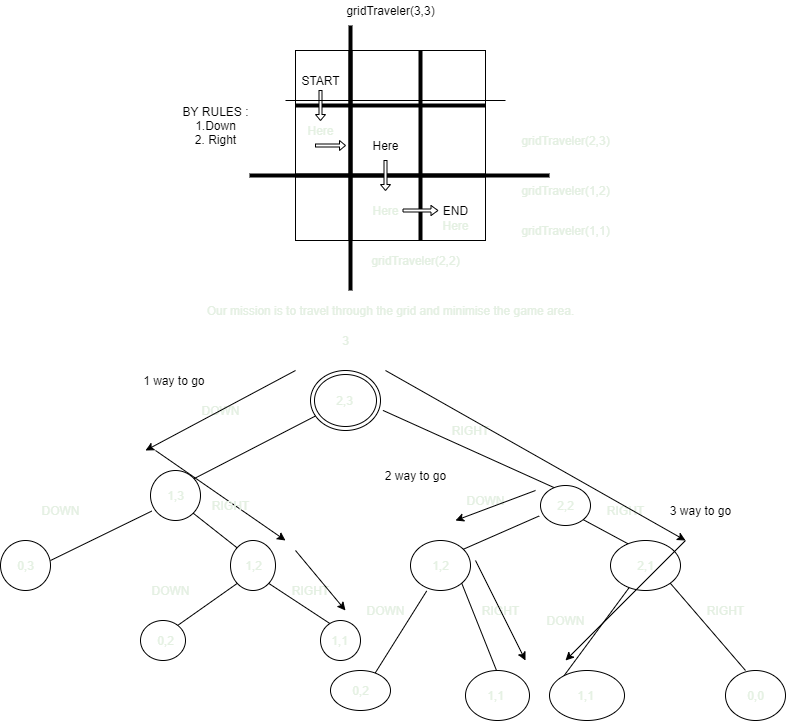

The diagram above was exported from draw.io. Its source (the exported page's mxGraphModel, read from the mxfile embedded in the PNG):
<mxGraphModel dx="797" dy="479" grid="1" gridSize="10" guides="1" tooltips="1" connect="1" arrows="1" fold="1" page="1" pageScale="1" pageWidth="827" pageHeight="1169" math="0" shadow="0">
  <root>
    <mxCell id="0" />
    <mxCell id="1" parent="0" />
    <mxCell id="2" value="" style="whiteSpace=wrap;html=1;aspect=fixed;fontStyle=0;align=right;" parent="1" vertex="1">
      <mxGeometry x="330" y="140" width="190" height="190" as="geometry" />
    </mxCell>
    <mxCell id="7" value="" style="line;strokeWidth=4;html=1;perimeter=backbonePerimeter;points=[];outlineConnect=0;" parent="1" vertex="1">
      <mxGeometry x="330" y="260" width="190" height="10" as="geometry" />
    </mxCell>
    <mxCell id="8" value="" style="line;strokeWidth=4;html=1;perimeter=backbonePerimeter;points=[];outlineConnect=0;direction=south;" parent="1" vertex="1">
      <mxGeometry x="450" y="140" width="10" height="190" as="geometry" />
    </mxCell>
    <mxCell id="11" value="" style="line;strokeWidth=4;html=1;perimeter=backbonePerimeter;points=[];outlineConnect=0;direction=south;" parent="1" vertex="1">
      <mxGeometry x="380" y="140" width="10" height="190" as="geometry" />
    </mxCell>
    <mxCell id="12" value="" style="line;strokeWidth=4;html=1;perimeter=backbonePerimeter;points=[];outlineConnect=0;" parent="1" vertex="1">
      <mxGeometry x="330" y="190" width="190" height="10" as="geometry" />
    </mxCell>
    <mxCell id="13" value="START" style="text;html=1;resizable=0;autosize=1;align=center;verticalAlign=middle;points=[];fillColor=none;strokeColor=none;rounded=0;" parent="1" vertex="1">
      <mxGeometry x="330" y="160" width="50" height="20" as="geometry" />
    </mxCell>
    <mxCell id="16" value="END" style="text;html=1;align=center;verticalAlign=middle;resizable=0;points=[];autosize=1;" parent="1" vertex="1">
      <mxGeometry x="470" y="290" width="40" height="20" as="geometry" />
    </mxCell>
    <mxCell id="17" value="gridTraveler(3,3)" style="text;html=1;align=center;verticalAlign=middle;resizable=0;points=[];autosize=1;" parent="1" vertex="1">
      <mxGeometry x="375" y="90" width="100" height="20" as="geometry" />
    </mxCell>
    <mxCell id="18" value="" style="shape=singleArrow;direction=south;whiteSpace=wrap;html=1;align=right;" parent="1" vertex="1">
      <mxGeometry x="350" y="180" width="10" height="30" as="geometry" />
    </mxCell>
    <mxCell id="19" value="Here" style="text;html=1;align=center;verticalAlign=middle;resizable=0;points=[];autosize=1;" parent="1" vertex="1">
      <mxGeometry x="400" y="225" width="40" height="20" as="geometry" />
    </mxCell>
    <mxCell id="20" value="BY RULES :&lt;br&gt;1.Down&lt;br&gt;2. Right" style="text;html=1;align=center;verticalAlign=middle;resizable=0;points=[];autosize=1;" parent="1" vertex="1">
      <mxGeometry x="210" y="190" width="80" height="50" as="geometry" />
    </mxCell>
    <mxCell id="24" value="" style="endArrow=none;html=1;fontColor=#E4F0E2;" parent="1" edge="1">
      <mxGeometry width="50" height="50" relative="1" as="geometry">
        <mxPoint x="320" y="190" as="sourcePoint" />
        <mxPoint x="540" y="190" as="targetPoint" />
        <Array as="points" />
      </mxGeometry>
    </mxCell>
    <mxCell id="25" value="gridTraveler(2,3)" style="text;html=1;align=center;verticalAlign=middle;resizable=0;points=[];autosize=1;fontColor=#E4F0E2;" parent="1" vertex="1">
      <mxGeometry x="550" y="220" width="100" height="20" as="geometry" />
    </mxCell>
    <mxCell id="26" value="" style="shape=singleArrow;whiteSpace=wrap;html=1;fontColor=#E4F0E2;align=right;" parent="1" vertex="1">
      <mxGeometry x="350" y="230" width="30" height="10" as="geometry" />
    </mxCell>
    <mxCell id="28" value="" style="line;strokeWidth=4;html=1;perimeter=backbonePerimeter;points=[];outlineConnect=0;fontColor=#E4F0E2;align=right;" parent="1" vertex="1">
      <mxGeometry x="284" y="260" width="300" height="10" as="geometry" />
    </mxCell>
    <mxCell id="29" value="" style="line;strokeWidth=4;html=1;perimeter=backbonePerimeter;points=[];outlineConnect=0;fontColor=#E4F0E2;align=right;direction=south;" parent="1" vertex="1">
      <mxGeometry x="380" y="115" width="10" height="265" as="geometry" />
    </mxCell>
    <mxCell id="30" value="gridTraveler(2,2)" style="text;html=1;align=center;verticalAlign=middle;resizable=0;points=[];autosize=1;fontColor=#E4F0E2;" parent="1" vertex="1">
      <mxGeometry x="400" y="340" width="100" height="20" as="geometry" />
    </mxCell>
    <mxCell id="31" value="" style="shape=singleArrow;direction=south;whiteSpace=wrap;html=1;fontColor=#E4F0E2;align=right;" parent="1" vertex="1">
      <mxGeometry x="415" y="250" width="10" height="30" as="geometry" />
    </mxCell>
    <mxCell id="32" value="Here" style="text;html=1;align=center;verticalAlign=middle;resizable=0;points=[];autosize=1;fontColor=#E4F0E2;" parent="1" vertex="1">
      <mxGeometry x="335" y="210" width="40" height="20" as="geometry" />
    </mxCell>
    <mxCell id="33" value="Here" style="text;html=1;align=center;verticalAlign=middle;resizable=0;points=[];autosize=1;fontColor=#E4F0E2;" parent="1" vertex="1">
      <mxGeometry x="400" y="290" width="40" height="20" as="geometry" />
    </mxCell>
    <mxCell id="34" value="gridTraveler(1,2)" style="text;html=1;align=center;verticalAlign=middle;resizable=0;points=[];autosize=1;fontColor=#E4F0E2;" parent="1" vertex="1">
      <mxGeometry x="550" y="270" width="100" height="20" as="geometry" />
    </mxCell>
    <mxCell id="35" value="gridTraveler(1,1)" style="text;html=1;align=center;verticalAlign=middle;resizable=0;points=[];autosize=1;fontColor=#E4F0E2;" parent="1" vertex="1">
      <mxGeometry x="550" y="310" width="100" height="20" as="geometry" />
    </mxCell>
    <mxCell id="37" value="" style="shape=singleArrow;whiteSpace=wrap;html=1;fontColor=#E4F0E2;align=right;" parent="1" vertex="1">
      <mxGeometry x="437.5" y="295" width="35" height="10" as="geometry" />
    </mxCell>
    <mxCell id="38" value="Here" style="text;html=1;align=center;verticalAlign=middle;resizable=0;points=[];autosize=1;fontColor=#E4F0E2;" parent="1" vertex="1">
      <mxGeometry x="470" y="305" width="40" height="20" as="geometry" />
    </mxCell>
    <mxCell id="39" value="Our mission is to travel through the grid and minimise the game area." style="text;html=1;align=center;verticalAlign=middle;resizable=0;points=[];autosize=1;fontColor=#E4F0E2;" parent="1" vertex="1">
      <mxGeometry x="235" y="390" width="380" height="20" as="geometry" />
    </mxCell>
    <mxCell id="40" value="" style="ellipse;shape=doubleEllipse;whiteSpace=wrap;html=1;fontColor=#E4F0E2;align=right;" parent="1" vertex="1">
      <mxGeometry x="345" y="460" width="70" height="60" as="geometry" />
    </mxCell>
    <mxCell id="42" value="" style="endArrow=none;html=1;fontColor=#E4F0E2;" parent="1" target="40" edge="1">
      <mxGeometry width="50" height="50" relative="1" as="geometry">
        <mxPoint x="225" y="570" as="sourcePoint" />
        <mxPoint x="395" y="650" as="targetPoint" />
        <Array as="points" />
      </mxGeometry>
    </mxCell>
    <mxCell id="43" value="" style="ellipse;whiteSpace=wrap;html=1;fontColor=#E4F0E2;align=right;" parent="1" vertex="1">
      <mxGeometry x="185" y="560" width="50" height="50" as="geometry" />
    </mxCell>
    <mxCell id="44" value="" style="endArrow=none;html=1;fontColor=#E4F0E2;entryX=0.025;entryY=0.812;entryDx=0;entryDy=0;entryPerimeter=0;" parent="1" target="43" edge="1">
      <mxGeometry width="50" height="50" relative="1" as="geometry">
        <mxPoint x="85" y="650" as="sourcePoint" />
        <mxPoint x="395" y="650" as="targetPoint" />
      </mxGeometry>
    </mxCell>
    <mxCell id="45" value="" style="ellipse;whiteSpace=wrap;html=1;fontColor=#E4F0E2;align=right;" parent="1" vertex="1">
      <mxGeometry x="35" y="630" width="50" height="50" as="geometry" />
    </mxCell>
    <mxCell id="46" value="" style="endArrow=none;html=1;fontColor=#E4F0E2;entryX=1;entryY=1;entryDx=0;entryDy=0;" parent="1" target="43" edge="1">
      <mxGeometry width="50" height="50" relative="1" as="geometry">
        <mxPoint x="275" y="640" as="sourcePoint" />
        <mxPoint x="395" y="650" as="targetPoint" />
      </mxGeometry>
    </mxCell>
    <mxCell id="47" value="" style="ellipse;whiteSpace=wrap;html=1;fontColor=#E4F0E2;align=right;" parent="1" vertex="1">
      <mxGeometry x="265" y="630" width="45" height="50" as="geometry" />
    </mxCell>
    <mxCell id="48" value="" style="endArrow=none;html=1;fontColor=#E4F0E2;exitX=0;exitY=1;exitDx=0;exitDy=0;" parent="1" source="47" edge="1">
      <mxGeometry width="50" height="50" relative="1" as="geometry">
        <mxPoint x="345" y="700" as="sourcePoint" />
        <mxPoint x="205" y="720" as="targetPoint" />
      </mxGeometry>
    </mxCell>
    <mxCell id="49" value="" style="endArrow=none;html=1;fontColor=#E4F0E2;exitX=1;exitY=1;exitDx=0;exitDy=0;" parent="1" source="47" edge="1">
      <mxGeometry width="50" height="50" relative="1" as="geometry">
        <mxPoint x="345" y="700" as="sourcePoint" />
        <mxPoint x="375" y="720" as="targetPoint" />
      </mxGeometry>
    </mxCell>
    <mxCell id="50" value="" style="ellipse;whiteSpace=wrap;html=1;fontColor=#E4F0E2;align=right;" parent="1" vertex="1">
      <mxGeometry x="175" y="710" width="45" height="40" as="geometry" />
    </mxCell>
    <mxCell id="51" value="" style="ellipse;whiteSpace=wrap;html=1;fontColor=#E4F0E2;align=right;" parent="1" vertex="1">
      <mxGeometry x="355" y="710" width="40" height="40" as="geometry" />
    </mxCell>
    <mxCell id="53" style="edgeStyle=none;rounded=0;orthogonalLoop=1;jettySize=auto;html=1;exitX=0.5;exitY=1;exitDx=0;exitDy=0;fontColor=#E4F0E2;" parent="1" source="51" target="51" edge="1">
      <mxGeometry relative="1" as="geometry" />
    </mxCell>
    <mxCell id="54" value="DOWN" style="text;html=1;align=center;verticalAlign=middle;resizable=0;points=[];autosize=1;fontColor=#E4F0E2;" parent="1" vertex="1">
      <mxGeometry x="230" y="490" width="50" height="20" as="geometry" />
    </mxCell>
    <mxCell id="55" value="DOWN" style="text;html=1;align=center;verticalAlign=middle;resizable=0;points=[];autosize=1;fontColor=#E4F0E2;" parent="1" vertex="1">
      <mxGeometry x="70" y="590" width="50" height="20" as="geometry" />
    </mxCell>
    <mxCell id="56" value="2,3" style="text;html=1;align=center;verticalAlign=middle;resizable=0;points=[];autosize=1;fontColor=#E4F0E2;" parent="1" vertex="1">
      <mxGeometry x="364" y="480" width="30" height="20" as="geometry" />
    </mxCell>
    <mxCell id="57" value="1,3" style="text;html=1;align=center;verticalAlign=middle;resizable=0;points=[];autosize=1;fontColor=#E4F0E2;" parent="1" vertex="1">
      <mxGeometry x="195" y="575" width="30" height="20" as="geometry" />
    </mxCell>
    <mxCell id="58" value="0,3" style="text;html=1;align=center;verticalAlign=middle;resizable=0;points=[];autosize=1;fontColor=#E4F0E2;" parent="1" vertex="1">
      <mxGeometry x="45" y="645" width="30" height="20" as="geometry" />
    </mxCell>
    <mxCell id="61" value="RIGHT" style="text;html=1;align=center;verticalAlign=middle;resizable=0;points=[];autosize=1;fontColor=#E4F0E2;" parent="1" vertex="1">
      <mxGeometry x="320" y="670" width="50" height="20" as="geometry" />
    </mxCell>
    <mxCell id="62" value="DOWN" style="text;html=1;align=center;verticalAlign=middle;resizable=0;points=[];autosize=1;fontColor=#E4F0E2;" parent="1" vertex="1">
      <mxGeometry x="180" y="670" width="50" height="20" as="geometry" />
    </mxCell>
    <mxCell id="63" value="1,2" style="text;html=1;align=center;verticalAlign=middle;resizable=0;points=[];autosize=1;fontColor=#E4F0E2;" parent="1" vertex="1">
      <mxGeometry x="272.5" y="645" width="30" height="20" as="geometry" />
    </mxCell>
    <mxCell id="64" value="0,2" style="text;html=1;align=center;verticalAlign=middle;resizable=0;points=[];autosize=1;fontColor=#E4F0E2;" parent="1" vertex="1">
      <mxGeometry x="185" y="720" width="30" height="20" as="geometry" />
    </mxCell>
    <mxCell id="65" value="1,1" style="text;html=1;align=center;verticalAlign=middle;resizable=0;points=[];autosize=1;fontColor=#E4F0E2;" parent="1" vertex="1">
      <mxGeometry x="359" y="720" width="30" height="20" as="geometry" />
    </mxCell>
    <mxCell id="67" value="" style="endArrow=none;html=1;fontColor=#E4F0E2;entryX=1.035;entryY=0.665;entryDx=0;entryDy=0;entryPerimeter=0;" parent="1" target="40" edge="1">
      <mxGeometry width="50" height="50" relative="1" as="geometry">
        <mxPoint x="595" y="580" as="sourcePoint" />
        <mxPoint x="395" y="650" as="targetPoint" />
      </mxGeometry>
    </mxCell>
    <mxCell id="68" value="RIGHT" style="text;html=1;align=center;verticalAlign=middle;resizable=0;points=[];autosize=1;fontColor=#E4F0E2;" parent="1" vertex="1">
      <mxGeometry x="480" y="510" width="50" height="20" as="geometry" />
    </mxCell>
    <mxCell id="69" value="" style="ellipse;whiteSpace=wrap;html=1;fontColor=#E4F0E2;align=right;" parent="1" vertex="1">
      <mxGeometry x="575" y="575" width="50" height="40" as="geometry" />
    </mxCell>
    <mxCell id="70" value="" style="endArrow=none;html=1;fontColor=#E4F0E2;entryX=-0.026;entryY=0.762;entryDx=0;entryDy=0;entryPerimeter=0;" parent="1" target="69" edge="1">
      <mxGeometry width="50" height="50" relative="1" as="geometry">
        <mxPoint x="495" y="640" as="sourcePoint" />
        <mxPoint x="395" y="650" as="targetPoint" />
      </mxGeometry>
    </mxCell>
    <mxCell id="71" value="" style="ellipse;whiteSpace=wrap;html=1;fontColor=#E4F0E2;align=right;" parent="1" vertex="1">
      <mxGeometry x="445" y="630" width="60" height="50" as="geometry" />
    </mxCell>
    <mxCell id="72" value="" style="endArrow=none;html=1;fontColor=#E4F0E2;entryX=0.27;entryY=1.009;entryDx=0;entryDy=0;entryPerimeter=0;" parent="1" target="71" edge="1">
      <mxGeometry width="50" height="50" relative="1" as="geometry">
        <mxPoint x="405" y="770" as="sourcePoint" />
        <mxPoint x="395" y="650" as="targetPoint" />
      </mxGeometry>
    </mxCell>
    <mxCell id="73" value="" style="endArrow=none;html=1;fontColor=#E4F0E2;entryX=1;entryY=1;entryDx=0;entryDy=0;" parent="1" target="71" edge="1">
      <mxGeometry width="50" height="50" relative="1" as="geometry">
        <mxPoint x="535" y="770" as="sourcePoint" />
        <mxPoint x="395" y="650" as="targetPoint" />
      </mxGeometry>
    </mxCell>
    <mxCell id="74" value="" style="endArrow=none;html=1;fontColor=#E4F0E2;entryX=1;entryY=1;entryDx=0;entryDy=0;" parent="1" target="69" edge="1">
      <mxGeometry width="50" height="50" relative="1" as="geometry">
        <mxPoint x="675" y="640" as="sourcePoint" />
        <mxPoint x="395" y="650" as="targetPoint" />
      </mxGeometry>
    </mxCell>
    <mxCell id="75" value="" style="ellipse;whiteSpace=wrap;html=1;fontColor=#E4F0E2;align=right;" parent="1" vertex="1">
      <mxGeometry x="645" y="630" width="70" height="50" as="geometry" />
    </mxCell>
    <mxCell id="76" value="" style="endArrow=none;html=1;fontColor=#E4F0E2;" parent="1" target="75" edge="1">
      <mxGeometry width="50" height="50" relative="1" as="geometry">
        <mxPoint x="595" y="770" as="sourcePoint" />
        <mxPoint x="395" y="650" as="targetPoint" />
      </mxGeometry>
    </mxCell>
    <mxCell id="77" value="" style="endArrow=none;html=1;fontColor=#E4F0E2;entryX=1;entryY=1;entryDx=0;entryDy=0;" parent="1" target="75" edge="1">
      <mxGeometry width="50" height="50" relative="1" as="geometry">
        <mxPoint x="780" y="760" as="sourcePoint" />
        <mxPoint x="395" y="650" as="targetPoint" />
      </mxGeometry>
    </mxCell>
    <mxCell id="78" value="RIGHT" style="text;html=1;align=center;verticalAlign=middle;resizable=0;points=[];autosize=1;fontColor=#E4F0E2;" parent="1" vertex="1">
      <mxGeometry x="635" y="590" width="50" height="20" as="geometry" />
    </mxCell>
    <mxCell id="79" value="RIGHT" style="text;html=1;align=center;verticalAlign=middle;resizable=0;points=[];autosize=1;fontColor=#E4F0E2;" parent="1" vertex="1">
      <mxGeometry x="735" y="690" width="50" height="20" as="geometry" />
    </mxCell>
    <mxCell id="80" value="DOWN" style="text;html=1;align=center;verticalAlign=middle;resizable=0;points=[];autosize=1;fontColor=#E4F0E2;" parent="1" vertex="1">
      <mxGeometry x="575" y="700" width="50" height="20" as="geometry" />
    </mxCell>
    <mxCell id="81" value="DOWN" style="text;html=1;align=center;verticalAlign=middle;resizable=0;points=[];autosize=1;fontColor=#E4F0E2;" parent="1" vertex="1">
      <mxGeometry x="395" y="690" width="50" height="20" as="geometry" />
    </mxCell>
    <mxCell id="82" value="RIGHT" style="text;html=1;align=center;verticalAlign=middle;resizable=0;points=[];autosize=1;fontColor=#E4F0E2;" parent="1" vertex="1">
      <mxGeometry x="510" y="690" width="50" height="20" as="geometry" />
    </mxCell>
    <mxCell id="83" value="" style="ellipse;whiteSpace=wrap;html=1;fontColor=#E4F0E2;align=right;" parent="1" vertex="1">
      <mxGeometry x="365" y="760" width="60" height="40" as="geometry" />
    </mxCell>
    <mxCell id="84" value="" style="ellipse;whiteSpace=wrap;html=1;fontColor=#E4F0E2;align=right;" parent="1" vertex="1">
      <mxGeometry x="500" y="760" width="64" height="50" as="geometry" />
    </mxCell>
    <mxCell id="85" value="" style="ellipse;whiteSpace=wrap;html=1;fontColor=#E4F0E2;align=right;" parent="1" vertex="1">
      <mxGeometry x="760" y="760" width="60" height="50" as="geometry" />
    </mxCell>
    <mxCell id="86" value="" style="ellipse;whiteSpace=wrap;html=1;fontColor=#E4F0E2;align=right;" parent="1" vertex="1">
      <mxGeometry x="584" y="760" width="75" height="50" as="geometry" />
    </mxCell>
    <mxCell id="87" value="2,2" style="text;html=1;align=center;verticalAlign=middle;resizable=0;points=[];autosize=1;fontColor=#E4F0E2;" parent="1" vertex="1">
      <mxGeometry x="585" y="585" width="30" height="20" as="geometry" />
    </mxCell>
    <mxCell id="88" value="DOWN" style="text;html=1;align=center;verticalAlign=middle;resizable=0;points=[];autosize=1;fontColor=#E4F0E2;" parent="1" vertex="1">
      <mxGeometry x="495" y="580" width="50" height="20" as="geometry" />
    </mxCell>
    <mxCell id="89" value="2,1" style="text;html=1;align=center;verticalAlign=middle;resizable=0;points=[];autosize=1;fontColor=#E4F0E2;" parent="1" vertex="1">
      <mxGeometry x="665" y="645" width="30" height="20" as="geometry" />
    </mxCell>
    <mxCell id="90" value="0,0" style="text;html=1;align=center;verticalAlign=middle;resizable=0;points=[];autosize=1;fontColor=#E4F0E2;" parent="1" vertex="1">
      <mxGeometry x="775" y="775" width="30" height="20" as="geometry" />
    </mxCell>
    <mxCell id="91" value="1,1" style="text;html=1;align=center;verticalAlign=middle;resizable=0;points=[];autosize=1;fontColor=#E4F0E2;" parent="1" vertex="1">
      <mxGeometry x="605" y="775" width="30" height="20" as="geometry" />
    </mxCell>
    <mxCell id="92" value="1,1" style="text;html=1;align=center;verticalAlign=middle;resizable=0;points=[];autosize=1;fontColor=#E4F0E2;" parent="1" vertex="1">
      <mxGeometry x="515" y="775" width="30" height="20" as="geometry" />
    </mxCell>
    <mxCell id="93" value="0,2" style="text;html=1;align=center;verticalAlign=middle;resizable=0;points=[];autosize=1;fontColor=#E4F0E2;" parent="1" vertex="1">
      <mxGeometry x="380" y="770" width="30" height="20" as="geometry" />
    </mxCell>
    <mxCell id="94" value="1,2" style="text;html=1;align=center;verticalAlign=middle;resizable=0;points=[];autosize=1;fontColor=#E4F0E2;" parent="1" vertex="1">
      <mxGeometry x="460" y="645" width="30" height="20" as="geometry" />
    </mxCell>
    <mxCell id="95" value="3" style="text;html=1;align=center;verticalAlign=middle;resizable=0;points=[];autosize=1;fontColor=#E4F0E2;" parent="1" vertex="1">
      <mxGeometry x="370" y="420" width="20" height="20" as="geometry" />
    </mxCell>
    <mxCell id="96" value="" style="endArrow=classic;html=1;" edge="1" parent="1">
      <mxGeometry width="50" height="50" relative="1" as="geometry">
        <mxPoint x="190" y="540" as="sourcePoint" />
        <mxPoint x="320" y="630" as="targetPoint" />
      </mxGeometry>
    </mxCell>
    <mxCell id="97" value="" style="endArrow=classic;html=1;" edge="1" parent="1">
      <mxGeometry width="50" height="50" relative="1" as="geometry">
        <mxPoint x="330" y="640" as="sourcePoint" />
        <mxPoint x="380" y="700" as="targetPoint" />
      </mxGeometry>
    </mxCell>
    <mxCell id="60" value="RIGHT" style="text;html=1;align=center;verticalAlign=middle;resizable=0;points=[];autosize=1;fontColor=#E4F0E2;" parent="1" vertex="1">
      <mxGeometry x="240" y="585" width="50" height="20" as="geometry" />
    </mxCell>
    <mxCell id="98" value="" style="endArrow=classic;html=1;" edge="1" parent="1">
      <mxGeometry width="50" height="50" relative="1" as="geometry">
        <mxPoint x="330" y="460" as="sourcePoint" />
        <mxPoint x="180" y="540" as="targetPoint" />
      </mxGeometry>
    </mxCell>
    <mxCell id="99" value="1 way to go&amp;nbsp;" style="text;html=1;align=center;verticalAlign=middle;resizable=0;points=[];autosize=1;" vertex="1" parent="1">
      <mxGeometry x="170" y="460" width="80" height="20" as="geometry" />
    </mxCell>
    <mxCell id="100" value="" style="endArrow=classic;html=1;" edge="1" parent="1">
      <mxGeometry width="50" height="50" relative="1" as="geometry">
        <mxPoint x="420" y="460" as="sourcePoint" />
        <mxPoint x="720" y="630" as="targetPoint" />
      </mxGeometry>
    </mxCell>
    <mxCell id="101" value="" style="endArrow=classic;html=1;" edge="1" parent="1">
      <mxGeometry width="50" height="50" relative="1" as="geometry">
        <mxPoint x="570" y="580" as="sourcePoint" />
        <mxPoint x="490" y="610" as="targetPoint" />
      </mxGeometry>
    </mxCell>
    <mxCell id="102" value="" style="endArrow=classic;html=1;" edge="1" parent="1">
      <mxGeometry width="50" height="50" relative="1" as="geometry">
        <mxPoint x="510" y="650" as="sourcePoint" />
        <mxPoint x="560" y="750" as="targetPoint" />
      </mxGeometry>
    </mxCell>
    <mxCell id="103" value="2 way to go" style="text;html=1;align=center;verticalAlign=middle;resizable=0;points=[];autosize=1;" vertex="1" parent="1">
      <mxGeometry x="410" y="555" width="80" height="20" as="geometry" />
    </mxCell>
    <mxCell id="105" value="" style="endArrow=classic;html=1;" edge="1" parent="1">
      <mxGeometry width="50" height="50" relative="1" as="geometry">
        <mxPoint x="720" y="630" as="sourcePoint" />
        <mxPoint x="600" y="750" as="targetPoint" />
      </mxGeometry>
    </mxCell>
    <mxCell id="106" value="3 way to go" style="text;html=1;align=center;verticalAlign=middle;resizable=0;points=[];autosize=1;" vertex="1" parent="1">
      <mxGeometry x="695" y="590" width="80" height="20" as="geometry" />
    </mxCell>
  </root>
</mxGraphModel>